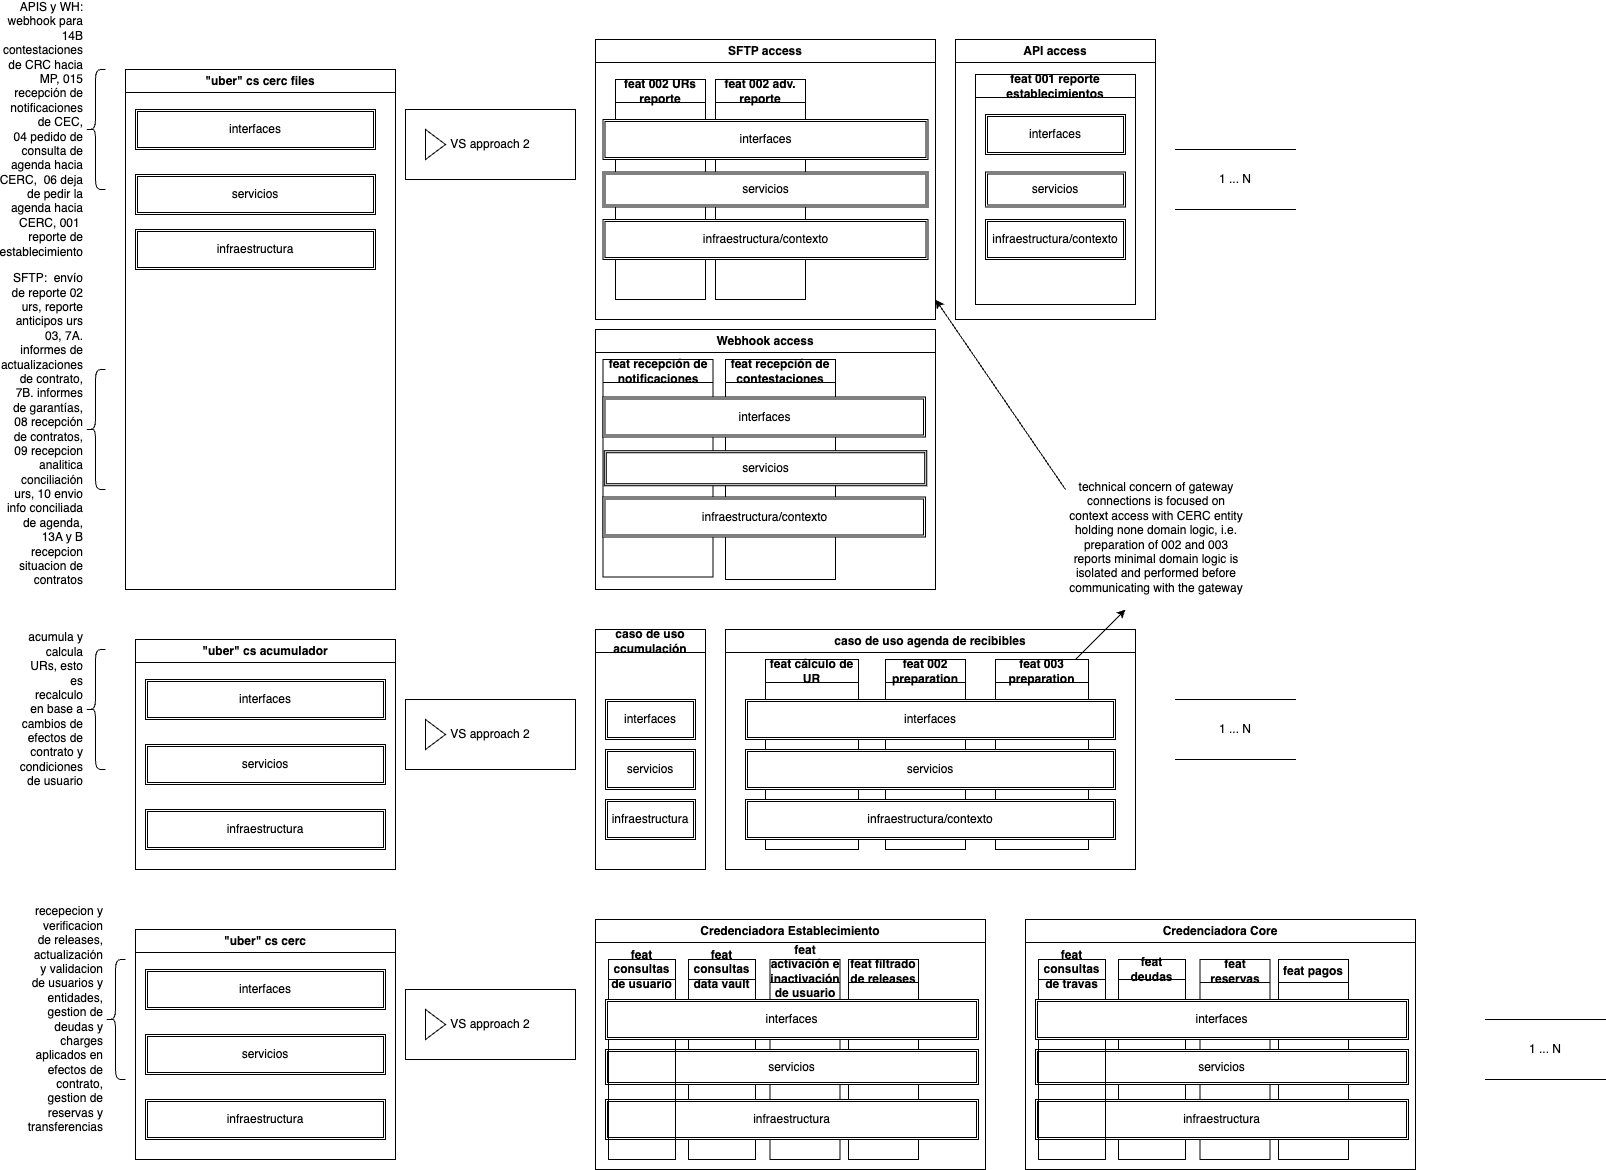

The diagram above was exported from draw.io. Its source (the exported page's mxGraphModel, read from the mxfile embedded in the PNG):
<mxGraphModel dx="2117" dy="655" grid="1" gridSize="10" guides="1" tooltips="1" connect="1" arrows="1" fold="1" page="1" pageScale="1" pageWidth="827" pageHeight="1169" math="0" shadow="0">
  <root>
    <mxCell id="0" />
    <mxCell id="1" parent="0" />
    <mxCell id="6Dtjyt3Ww_o5nrJSh2EK-22" value="&quot;uber&quot; cs cerc" style="swimlane;whiteSpace=wrap;html=1;" parent="1" vertex="1">
      <mxGeometry x="130" y="1060" width="260" height="230" as="geometry" />
    </mxCell>
    <mxCell id="6Dtjyt3Ww_o5nrJSh2EK-23" value="interfaces" style="shape=ext;double=1;rounded=0;whiteSpace=wrap;html=1;" parent="6Dtjyt3Ww_o5nrJSh2EK-22" vertex="1">
      <mxGeometry x="10" y="40" width="240" height="40" as="geometry" />
    </mxCell>
    <mxCell id="6Dtjyt3Ww_o5nrJSh2EK-24" value="servicios" style="shape=ext;double=1;rounded=0;whiteSpace=wrap;html=1;" parent="6Dtjyt3Ww_o5nrJSh2EK-22" vertex="1">
      <mxGeometry x="10" y="105" width="240" height="40" as="geometry" />
    </mxCell>
    <mxCell id="6Dtjyt3Ww_o5nrJSh2EK-25" value="infraestructura" style="shape=ext;double=1;rounded=0;whiteSpace=wrap;html=1;" parent="6Dtjyt3Ww_o5nrJSh2EK-22" vertex="1">
      <mxGeometry x="10" y="170" width="240" height="40" as="geometry" />
    </mxCell>
    <mxCell id="6Dtjyt3Ww_o5nrJSh2EK-31" value="caso de uso acumulación" style="swimlane;whiteSpace=wrap;html=1;" parent="1" vertex="1">
      <mxGeometry x="590" y="760" width="110" height="240" as="geometry" />
    </mxCell>
    <mxCell id="6Dtjyt3Ww_o5nrJSh2EK-32" value="interfaces" style="shape=ext;double=1;rounded=0;whiteSpace=wrap;html=1;" parent="6Dtjyt3Ww_o5nrJSh2EK-31" vertex="1">
      <mxGeometry x="10" y="70" width="90" height="40" as="geometry" />
    </mxCell>
    <mxCell id="6Dtjyt3Ww_o5nrJSh2EK-33" value="servicios" style="shape=ext;double=1;rounded=0;whiteSpace=wrap;html=1;" parent="6Dtjyt3Ww_o5nrJSh2EK-31" vertex="1">
      <mxGeometry x="10" y="120" width="90" height="40" as="geometry" />
    </mxCell>
    <mxCell id="6Dtjyt3Ww_o5nrJSh2EK-34" value="infraestructura" style="shape=ext;double=1;rounded=0;whiteSpace=wrap;html=1;" parent="6Dtjyt3Ww_o5nrJSh2EK-31" vertex="1">
      <mxGeometry x="10" y="170" width="90" height="40" as="geometry" />
    </mxCell>
    <mxCell id="6Dtjyt3Ww_o5nrJSh2EK-40" value="acumula y calcula URs, esto es recalculo en base a cambios de efectos de contrato y condiciones de usuario" style="shape=curlyBracket;whiteSpace=wrap;html=1;rounded=1;labelPosition=left;verticalLabelPosition=middle;align=right;verticalAlign=middle;" parent="1" vertex="1">
      <mxGeometry x="80" y="780" width="20" height="120" as="geometry" />
    </mxCell>
    <mxCell id="6Dtjyt3Ww_o5nrJSh2EK-43" value="&quot;uber&quot; cs cerc files" style="swimlane;whiteSpace=wrap;html=1;" parent="1" vertex="1">
      <mxGeometry x="120" y="200" width="270" height="520" as="geometry" />
    </mxCell>
    <mxCell id="6Dtjyt3Ww_o5nrJSh2EK-44" value="interfaces" style="shape=ext;double=1;rounded=0;whiteSpace=wrap;html=1;" parent="6Dtjyt3Ww_o5nrJSh2EK-43" vertex="1">
      <mxGeometry x="10" y="40" width="240" height="40" as="geometry" />
    </mxCell>
    <mxCell id="6Dtjyt3Ww_o5nrJSh2EK-45" value="servicios" style="shape=ext;double=1;rounded=0;whiteSpace=wrap;html=1;" parent="6Dtjyt3Ww_o5nrJSh2EK-43" vertex="1">
      <mxGeometry x="10" y="105" width="240" height="40" as="geometry" />
    </mxCell>
    <mxCell id="6Dtjyt3Ww_o5nrJSh2EK-46" value="infraestructura" style="shape=ext;double=1;rounded=0;whiteSpace=wrap;html=1;" parent="6Dtjyt3Ww_o5nrJSh2EK-43" vertex="1">
      <mxGeometry x="10" y="160" width="240" height="40" as="geometry" />
    </mxCell>
    <mxCell id="6Dtjyt3Ww_o5nrJSh2EK-48" value="APIS y WH: webhook para 14B contestaciones de CRC hacia MP, 015 recepción de notificaciones de CEC,&lt;br&gt;&amp;nbsp;04 pedido de consulta de agenda hacia CERC,&amp;nbsp; 06 deja de pedir la agenda hacia CERC, 001&amp;nbsp; reporte de establecimiento" style="shape=curlyBracket;whiteSpace=wrap;html=1;rounded=1;labelPosition=left;verticalLabelPosition=middle;align=right;verticalAlign=middle;" parent="1" vertex="1">
      <mxGeometry x="80" y="200" width="20" height="120" as="geometry" />
    </mxCell>
    <mxCell id="6Dtjyt3Ww_o5nrJSh2EK-51" value="SFTP:&amp;nbsp; envío de reporte 02 urs, reporte anticipos urs 03, 7A. informes de actualizaciones de contrato, 7B. informes de garantías, 08 recepción de contratos, 09 recepcion analitica conciliación urs, 10 envio info conciliada de agenda, 13A y B recepcion situacion de contratos" style="shape=curlyBracket;whiteSpace=wrap;html=1;rounded=1;labelPosition=left;verticalLabelPosition=middle;align=right;verticalAlign=middle;" parent="1" vertex="1">
      <mxGeometry x="80" y="500" width="20" height="120" as="geometry" />
    </mxCell>
    <mxCell id="6Dtjyt3Ww_o5nrJSh2EK-58" value="VS approach 2" style="html=1;whiteSpace=wrap;container=1;recursiveResize=0;collapsible=0;" parent="1" vertex="1">
      <mxGeometry x="400" y="830" width="170" height="70" as="geometry" />
    </mxCell>
    <mxCell id="6Dtjyt3Ww_o5nrJSh2EK-59" value="" style="triangle;html=1;whiteSpace=wrap;" parent="6Dtjyt3Ww_o5nrJSh2EK-58" vertex="1">
      <mxGeometry x="20" y="20" width="20" height="30" as="geometry" />
    </mxCell>
    <mxCell id="6Dtjyt3Ww_o5nrJSh2EK-69" value="VS approach 2" style="html=1;whiteSpace=wrap;container=1;recursiveResize=0;collapsible=0;" parent="1" vertex="1">
      <mxGeometry x="400" y="240" width="170" height="70" as="geometry" />
    </mxCell>
    <mxCell id="6Dtjyt3Ww_o5nrJSh2EK-70" value="" style="triangle;html=1;whiteSpace=wrap;" parent="6Dtjyt3Ww_o5nrJSh2EK-69" vertex="1">
      <mxGeometry x="20" y="20" width="20" height="30" as="geometry" />
    </mxCell>
    <UserObject label="1 ... N" placeholders="1" name="Variable" id="6Dtjyt3Ww_o5nrJSh2EK-87">
      <mxCell style="text;html=1;strokeColor=none;fillColor=none;align=center;verticalAlign=middle;whiteSpace=wrap;overflow=hidden;" parent="1" vertex="1">
        <mxGeometry x="1190" y="300" width="80" height="20" as="geometry" />
      </mxCell>
    </UserObject>
    <mxCell id="6Dtjyt3Ww_o5nrJSh2EK-88" value="" style="shape=partialRectangle;whiteSpace=wrap;html=1;left=0;right=0;fillColor=none;" parent="1" vertex="1">
      <mxGeometry x="1170" y="280" width="120" height="60" as="geometry" />
    </mxCell>
    <mxCell id="6Dtjyt3Ww_o5nrJSh2EK-91" value="&quot;uber&quot; cs acumulador" style="swimlane;whiteSpace=wrap;html=1;" parent="1" vertex="1">
      <mxGeometry x="130" y="770" width="260" height="230" as="geometry" />
    </mxCell>
    <mxCell id="6Dtjyt3Ww_o5nrJSh2EK-92" value="interfaces" style="shape=ext;double=1;rounded=0;whiteSpace=wrap;html=1;" parent="6Dtjyt3Ww_o5nrJSh2EK-91" vertex="1">
      <mxGeometry x="10" y="40" width="240" height="40" as="geometry" />
    </mxCell>
    <mxCell id="6Dtjyt3Ww_o5nrJSh2EK-93" value="servicios" style="shape=ext;double=1;rounded=0;whiteSpace=wrap;html=1;" parent="6Dtjyt3Ww_o5nrJSh2EK-91" vertex="1">
      <mxGeometry x="10" y="105" width="240" height="40" as="geometry" />
    </mxCell>
    <mxCell id="6Dtjyt3Ww_o5nrJSh2EK-94" value="infraestructura" style="shape=ext;double=1;rounded=0;whiteSpace=wrap;html=1;" parent="6Dtjyt3Ww_o5nrJSh2EK-91" vertex="1">
      <mxGeometry x="10" y="170" width="240" height="40" as="geometry" />
    </mxCell>
    <mxCell id="6Dtjyt3Ww_o5nrJSh2EK-96" value="recepecion y verificacion de releases, actualización y validacion de usuarios y entidades, gestion de deudas y charges aplicados en efectos de contrato, gestion de reservas y transferencias" style="shape=curlyBracket;whiteSpace=wrap;html=1;rounded=1;labelPosition=left;verticalLabelPosition=middle;align=right;verticalAlign=middle;" parent="1" vertex="1">
      <mxGeometry x="100" y="1090" width="20" height="120" as="geometry" />
    </mxCell>
    <mxCell id="6Dtjyt3Ww_o5nrJSh2EK-99" value="VS approach 2" style="html=1;whiteSpace=wrap;container=1;recursiveResize=0;collapsible=0;" parent="1" vertex="1">
      <mxGeometry x="400" y="1120" width="170" height="70" as="geometry" />
    </mxCell>
    <mxCell id="6Dtjyt3Ww_o5nrJSh2EK-100" value="" style="triangle;html=1;whiteSpace=wrap;" parent="6Dtjyt3Ww_o5nrJSh2EK-99" vertex="1">
      <mxGeometry x="20" y="20" width="20" height="30" as="geometry" />
    </mxCell>
    <UserObject label="1 ... N" placeholders="1" name="Variable" id="6Dtjyt3Ww_o5nrJSh2EK-122">
      <mxCell style="text;html=1;strokeColor=none;fillColor=none;align=center;verticalAlign=middle;whiteSpace=wrap;overflow=hidden;" parent="1" vertex="1">
        <mxGeometry x="1500" y="1170" width="80" height="20" as="geometry" />
      </mxCell>
    </UserObject>
    <mxCell id="6Dtjyt3Ww_o5nrJSh2EK-124" value="" style="shape=partialRectangle;whiteSpace=wrap;html=1;left=0;right=0;fillColor=none;" parent="1" vertex="1">
      <mxGeometry x="1480" y="1150" width="120" height="60" as="geometry" />
    </mxCell>
    <mxCell id="rutnG6RPPpp5Jh4ALSGR-1" value="SFTP access" style="swimlane;whiteSpace=wrap;html=1;" vertex="1" parent="1">
      <mxGeometry x="590" y="170" width="340" height="280" as="geometry" />
    </mxCell>
    <mxCell id="6Dtjyt3Ww_o5nrJSh2EK-75" value="feat 002 URs reporte" style="swimlane;whiteSpace=wrap;html=1;" parent="rutnG6RPPpp5Jh4ALSGR-1" vertex="1">
      <mxGeometry x="20" y="40" width="90" height="220" as="geometry" />
    </mxCell>
    <mxCell id="6Dtjyt3Ww_o5nrJSh2EK-64" value="feat 002 adv. reporte" style="swimlane;whiteSpace=wrap;html=1;" parent="rutnG6RPPpp5Jh4ALSGR-1" vertex="1">
      <mxGeometry x="120" y="40" width="90" height="220" as="geometry" />
    </mxCell>
    <mxCell id="6Dtjyt3Ww_o5nrJSh2EK-76" value="interfaces" style="shape=ext;double=1;rounded=0;whiteSpace=wrap;html=1;" parent="rutnG6RPPpp5Jh4ALSGR-1" vertex="1">
      <mxGeometry x="7.5" y="80" width="325" height="40" as="geometry" />
    </mxCell>
    <mxCell id="6Dtjyt3Ww_o5nrJSh2EK-77" value="servicios" style="shape=ext;double=1;rounded=0;whiteSpace=wrap;html=1;" parent="rutnG6RPPpp5Jh4ALSGR-1" vertex="1">
      <mxGeometry x="7.5" y="132.5" width="325" height="35" as="geometry" />
    </mxCell>
    <mxCell id="6Dtjyt3Ww_o5nrJSh2EK-78" value="infraestructura/contexto" style="shape=ext;double=1;rounded=0;whiteSpace=wrap;html=1;" parent="rutnG6RPPpp5Jh4ALSGR-1" vertex="1">
      <mxGeometry x="7.5" y="180" width="325" height="40" as="geometry" />
    </mxCell>
    <mxCell id="rutnG6RPPpp5Jh4ALSGR-2" value="API access" style="swimlane;whiteSpace=wrap;html=1;" vertex="1" parent="1">
      <mxGeometry x="950" y="170" width="200" height="280" as="geometry" />
    </mxCell>
    <mxCell id="6Dtjyt3Ww_o5nrJSh2EK-71" value="feat 001 reporte establecimientos" style="swimlane;whiteSpace=wrap;html=1;" parent="rutnG6RPPpp5Jh4ALSGR-2" vertex="1">
      <mxGeometry x="20" y="35" width="160" height="230" as="geometry" />
    </mxCell>
    <mxCell id="6Dtjyt3Ww_o5nrJSh2EK-72" value="interfaces" style="shape=ext;double=1;rounded=0;whiteSpace=wrap;html=1;" parent="6Dtjyt3Ww_o5nrJSh2EK-71" vertex="1">
      <mxGeometry x="10" y="40" width="140" height="40" as="geometry" />
    </mxCell>
    <mxCell id="6Dtjyt3Ww_o5nrJSh2EK-73" value="servicios" style="shape=ext;double=1;rounded=0;whiteSpace=wrap;html=1;" parent="6Dtjyt3Ww_o5nrJSh2EK-71" vertex="1">
      <mxGeometry x="10" y="97.5" width="140" height="35" as="geometry" />
    </mxCell>
    <mxCell id="6Dtjyt3Ww_o5nrJSh2EK-74" value="infraestructura/contexto" style="shape=ext;double=1;rounded=0;whiteSpace=wrap;html=1;" parent="6Dtjyt3Ww_o5nrJSh2EK-71" vertex="1">
      <mxGeometry x="10" y="145" width="140" height="40" as="geometry" />
    </mxCell>
    <mxCell id="rutnG6RPPpp5Jh4ALSGR-5" value="Webhook access" style="swimlane;whiteSpace=wrap;html=1;" vertex="1" parent="1">
      <mxGeometry x="590" y="460" width="340" height="260" as="geometry" />
    </mxCell>
    <mxCell id="rutnG6RPPpp5Jh4ALSGR-6" value="feat recepción de notificaciones" style="swimlane;whiteSpace=wrap;html=1;" vertex="1" parent="rutnG6RPPpp5Jh4ALSGR-5">
      <mxGeometry x="7.5" y="30" width="110" height="217.5" as="geometry" />
    </mxCell>
    <mxCell id="6Dtjyt3Ww_o5nrJSh2EK-79" value="feat recepción de contestaciones" style="swimlane;whiteSpace=wrap;html=1;" parent="rutnG6RPPpp5Jh4ALSGR-5" vertex="1">
      <mxGeometry x="130" y="30" width="110" height="220" as="geometry" />
    </mxCell>
    <mxCell id="6Dtjyt3Ww_o5nrJSh2EK-86" value="infraestructura/contexto" style="shape=ext;double=1;rounded=0;whiteSpace=wrap;html=1;" parent="6Dtjyt3Ww_o5nrJSh2EK-79" vertex="1">
      <mxGeometry x="-122.5" y="137.5" width="322.5" height="40" as="geometry" />
    </mxCell>
    <mxCell id="6Dtjyt3Ww_o5nrJSh2EK-84" value="interfaces" style="shape=ext;double=1;rounded=0;whiteSpace=wrap;html=1;" parent="6Dtjyt3Ww_o5nrJSh2EK-79" vertex="1">
      <mxGeometry x="-122.5" y="37.5" width="322.5" height="40" as="geometry" />
    </mxCell>
    <mxCell id="6Dtjyt3Ww_o5nrJSh2EK-85" value="servicios" style="shape=ext;double=1;rounded=0;whiteSpace=wrap;html=1;" parent="6Dtjyt3Ww_o5nrJSh2EK-79" vertex="1">
      <mxGeometry x="-121.25" y="91.25" width="322.5" height="35" as="geometry" />
    </mxCell>
    <mxCell id="rutnG6RPPpp5Jh4ALSGR-10" value="caso de uso agenda de recibibles" style="swimlane;whiteSpace=wrap;html=1;" vertex="1" parent="1">
      <mxGeometry x="720" y="760" width="410" height="240" as="geometry" />
    </mxCell>
    <mxCell id="rutnG6RPPpp5Jh4ALSGR-9" value="feat 003 preparation" style="swimlane;whiteSpace=wrap;html=1;" vertex="1" parent="rutnG6RPPpp5Jh4ALSGR-10">
      <mxGeometry x="270" y="30" width="93" height="190" as="geometry" />
    </mxCell>
    <mxCell id="6Dtjyt3Ww_o5nrJSh2EK-36" value="feat cálculo de UR" style="swimlane;whiteSpace=wrap;html=1;" parent="rutnG6RPPpp5Jh4ALSGR-10" vertex="1">
      <mxGeometry x="40" y="30" width="93" height="190" as="geometry" />
    </mxCell>
    <mxCell id="rutnG6RPPpp5Jh4ALSGR-8" value="feat 002 preparation" style="swimlane;whiteSpace=wrap;html=1;" vertex="1" parent="rutnG6RPPpp5Jh4ALSGR-10">
      <mxGeometry x="160" y="30" width="80" height="190" as="geometry" />
    </mxCell>
    <mxCell id="rutnG6RPPpp5Jh4ALSGR-7" style="edgeStyle=orthogonalEdgeStyle;rounded=0;orthogonalLoop=1;jettySize=auto;html=1;exitX=0.5;exitY=1;exitDx=0;exitDy=0;" edge="1" parent="rutnG6RPPpp5Jh4ALSGR-8" source="6Dtjyt3Ww_o5nrJSh2EK-38" target="6Dtjyt3Ww_o5nrJSh2EK-38">
      <mxGeometry relative="1" as="geometry" />
    </mxCell>
    <mxCell id="6Dtjyt3Ww_o5nrJSh2EK-38" value="servicios" style="shape=ext;double=1;rounded=0;whiteSpace=wrap;html=1;" parent="rutnG6RPPpp5Jh4ALSGR-8" vertex="1">
      <mxGeometry x="-140" y="90" width="370" height="40" as="geometry" />
    </mxCell>
    <mxCell id="6Dtjyt3Ww_o5nrJSh2EK-39" value="infraestructura/contexto" style="shape=ext;double=1;rounded=0;whiteSpace=wrap;html=1;" parent="rutnG6RPPpp5Jh4ALSGR-8" vertex="1">
      <mxGeometry x="-140" y="140" width="370" height="40" as="geometry" />
    </mxCell>
    <mxCell id="6Dtjyt3Ww_o5nrJSh2EK-37" value="interfaces" style="shape=ext;double=1;rounded=0;whiteSpace=wrap;html=1;" parent="rutnG6RPPpp5Jh4ALSGR-10" vertex="1">
      <mxGeometry x="20" y="70" width="370" height="40" as="geometry" />
    </mxCell>
    <mxCell id="rutnG6RPPpp5Jh4ALSGR-11" value="1 ... N" style="shape=partialRectangle;whiteSpace=wrap;html=1;left=0;right=0;fillColor=none;" vertex="1" parent="1">
      <mxGeometry x="1170" y="830" width="120" height="60" as="geometry" />
    </mxCell>
    <mxCell id="rutnG6RPPpp5Jh4ALSGR-13" value="technical concern of gateway connections is focused on context access with CERC entity holding none domain logic, i.e. preparation of 002 and 003 reports minimal domain logic is isolated and performed before communicating with the gateway" style="text;html=1;strokeColor=none;fillColor=none;align=center;verticalAlign=middle;whiteSpace=wrap;rounded=0;" vertex="1" parent="1">
      <mxGeometry x="1061" y="660" width="180" height="15" as="geometry" />
    </mxCell>
    <mxCell id="rutnG6RPPpp5Jh4ALSGR-14" value="" style="endArrow=classic;html=1;rounded=0;" edge="1" parent="1">
      <mxGeometry width="50" height="50" relative="1" as="geometry">
        <mxPoint x="1060" y="620" as="sourcePoint" />
        <mxPoint x="930" y="430" as="targetPoint" />
      </mxGeometry>
    </mxCell>
    <mxCell id="rutnG6RPPpp5Jh4ALSGR-15" value="" style="endArrow=classic;html=1;rounded=0;" edge="1" parent="1">
      <mxGeometry width="50" height="50" relative="1" as="geometry">
        <mxPoint x="1070" y="790" as="sourcePoint" />
        <mxPoint x="1120" y="740" as="targetPoint" />
      </mxGeometry>
    </mxCell>
    <mxCell id="rutnG6RPPpp5Jh4ALSGR-22" value="Credenciadora Establecimiento" style="swimlane;whiteSpace=wrap;html=1;" vertex="1" parent="1">
      <mxGeometry x="590" y="1050" width="390" height="250" as="geometry" />
    </mxCell>
    <mxCell id="rutnG6RPPpp5Jh4ALSGR-16" value="feat filtrado de releases" style="swimlane;whiteSpace=wrap;html=1;" vertex="1" parent="rutnG6RPPpp5Jh4ALSGR-22">
      <mxGeometry x="253" y="40" width="70" height="200" as="geometry" />
    </mxCell>
    <mxCell id="rutnG6RPPpp5Jh4ALSGR-17" value="feat activación e inactivación de usuario" style="swimlane;whiteSpace=wrap;html=1;startSize=23;" vertex="1" parent="rutnG6RPPpp5Jh4ALSGR-22">
      <mxGeometry x="174.5" y="40" width="70" height="200" as="geometry" />
    </mxCell>
    <mxCell id="rutnG6RPPpp5Jh4ALSGR-18" value="feat consultas data vault" style="swimlane;whiteSpace=wrap;html=1;startSize=20;" vertex="1" parent="rutnG6RPPpp5Jh4ALSGR-22">
      <mxGeometry x="93" y="40" width="67" height="200" as="geometry" />
    </mxCell>
    <mxCell id="rutnG6RPPpp5Jh4ALSGR-24" value="servicios" style="shape=ext;double=1;rounded=0;whiteSpace=wrap;html=1;" vertex="1" parent="rutnG6RPPpp5Jh4ALSGR-18">
      <mxGeometry x="-83" y="90" width="373" height="35" as="geometry" />
    </mxCell>
    <mxCell id="rutnG6RPPpp5Jh4ALSGR-25" value="infraestructura" style="shape=ext;double=1;rounded=0;whiteSpace=wrap;html=1;" vertex="1" parent="rutnG6RPPpp5Jh4ALSGR-18">
      <mxGeometry x="-83" y="140" width="373" height="40" as="geometry" />
    </mxCell>
    <mxCell id="rutnG6RPPpp5Jh4ALSGR-21" value="feat consultas de usuario" style="swimlane;whiteSpace=wrap;html=1;startSize=20;" vertex="1" parent="rutnG6RPPpp5Jh4ALSGR-22">
      <mxGeometry x="13" y="40" width="67" height="200" as="geometry" />
    </mxCell>
    <mxCell id="rutnG6RPPpp5Jh4ALSGR-23" value="interfaces" style="shape=ext;double=1;rounded=0;whiteSpace=wrap;html=1;" vertex="1" parent="rutnG6RPPpp5Jh4ALSGR-21">
      <mxGeometry x="-3" y="40" width="373" height="40" as="geometry" />
    </mxCell>
    <mxCell id="rutnG6RPPpp5Jh4ALSGR-27" value="Credenciadora Core" style="swimlane;whiteSpace=wrap;html=1;" vertex="1" parent="1">
      <mxGeometry x="1020" y="1050" width="390" height="250" as="geometry" />
    </mxCell>
    <mxCell id="rutnG6RPPpp5Jh4ALSGR-28" value="feat pagos" style="swimlane;whiteSpace=wrap;html=1;" vertex="1" parent="rutnG6RPPpp5Jh4ALSGR-27">
      <mxGeometry x="253" y="40" width="70" height="200" as="geometry" />
    </mxCell>
    <mxCell id="rutnG6RPPpp5Jh4ALSGR-29" value="feat reservas" style="swimlane;whiteSpace=wrap;html=1;startSize=23;" vertex="1" parent="rutnG6RPPpp5Jh4ALSGR-27">
      <mxGeometry x="174.5" y="40" width="70" height="200" as="geometry" />
    </mxCell>
    <mxCell id="rutnG6RPPpp5Jh4ALSGR-30" value="feat deudas" style="swimlane;whiteSpace=wrap;html=1;startSize=20;" vertex="1" parent="rutnG6RPPpp5Jh4ALSGR-27">
      <mxGeometry x="93" y="40" width="67" height="200" as="geometry" />
    </mxCell>
    <mxCell id="rutnG6RPPpp5Jh4ALSGR-31" value="servicios" style="shape=ext;double=1;rounded=0;whiteSpace=wrap;html=1;" vertex="1" parent="rutnG6RPPpp5Jh4ALSGR-30">
      <mxGeometry x="-83" y="90" width="373" height="35" as="geometry" />
    </mxCell>
    <mxCell id="rutnG6RPPpp5Jh4ALSGR-32" value="infraestructura" style="shape=ext;double=1;rounded=0;whiteSpace=wrap;html=1;" vertex="1" parent="rutnG6RPPpp5Jh4ALSGR-30">
      <mxGeometry x="-83" y="140" width="373" height="40" as="geometry" />
    </mxCell>
    <mxCell id="rutnG6RPPpp5Jh4ALSGR-33" value="feat consultas de travas" style="swimlane;whiteSpace=wrap;html=1;startSize=20;" vertex="1" parent="rutnG6RPPpp5Jh4ALSGR-27">
      <mxGeometry x="13" y="40" width="67" height="200" as="geometry" />
    </mxCell>
    <mxCell id="rutnG6RPPpp5Jh4ALSGR-34" value="interfaces" style="shape=ext;double=1;rounded=0;whiteSpace=wrap;html=1;" vertex="1" parent="rutnG6RPPpp5Jh4ALSGR-33">
      <mxGeometry x="-3" y="40" width="373" height="40" as="geometry" />
    </mxCell>
  </root>
</mxGraphModel>